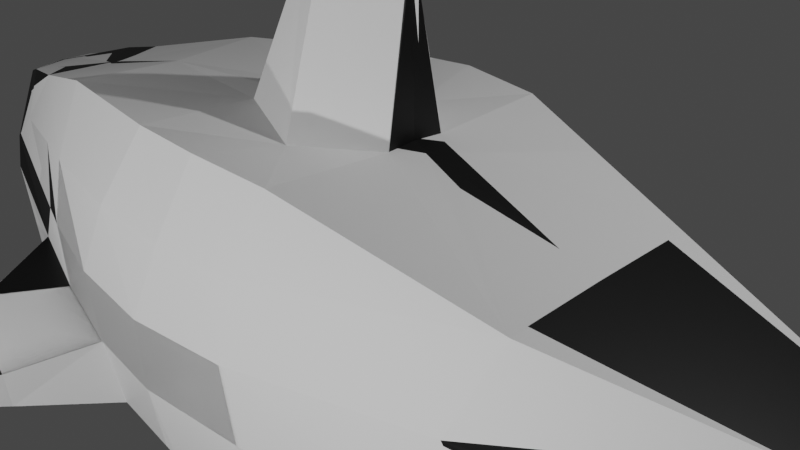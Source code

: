 # Source: Practica03-PersonajeLowPoly_Orca_.blend  (saved by Blender 3.6.11; exported with 4.5.12 LTS)
import bpy
from mathutils import Matrix  # noqa: F401  (used for matrix-valued properties, if any)

bpy.ops.wm.read_factory_settings(use_empty=True)
scene = bpy.context.scene
scene.name = 'Scene'

# ---- collections
col_collection = bpy.data.collections.new('Collection'); scene.collection.children.link(col_collection)

# ---- materials (node trees are filled in below, after node groups)
mat_material_001 = bpy.data.materials.new('Material.001')
mat_material_001.use_transparent_shadow = False
mat_material_002 = bpy.data.materials.new('Material.002')
mat_material_002.use_transparent_shadow = False

# ---- material node trees
mat_material_001.use_nodes = True; mat_material_001.node_tree.nodes.clear()
_N = mat_material_001.node_tree.nodes; _L = mat_material_001.node_tree.links
n0 = _N.new('ShaderNodeBsdfPrincipled'); n0.name = 'BSDF Principista'; n0.location = (10, 300)
n0.distribution = 'GGX'
n0.subsurface_method = 'RANDOM_WALK_SKIN'
n0.inputs[0].default_value = (0.0, 0.0, 0.0, 1.0)
n0.inputs[3].default_value = 1.45
n0.inputs[27].default_value = (0.0, 0.0, 0.0, 1.0)
n0.inputs[28].default_value = 1.0
n1 = _N.new('ShaderNodeOutputMaterial'); n1.name = 'Material'; n1.location = (300, 300)
_L.new(n0.outputs[0], n1.inputs[0])
n1.is_active_output = True
mat_material_002.use_nodes = True; mat_material_002.node_tree.nodes.clear()
_N = mat_material_002.node_tree.nodes; _L = mat_material_002.node_tree.links
n0 = _N.new('ShaderNodeBsdfPrincipled'); n0.name = 'BSDF Principista'; n0.location = (10, 300)
n0.distribution = 'GGX'
n0.subsurface_method = 'RANDOM_WALK_SKIN'
n0.inputs[3].default_value = 1.45
n0.inputs[27].default_value = (0.0, 0.0, 0.0, 1.0)
n0.inputs[28].default_value = 1.0
n1 = _N.new('ShaderNodeOutputMaterial'); n1.name = 'Material'; n1.location = (300, 300)
_L.new(n0.outputs[0], n1.inputs[0])
n1.is_active_output = True

# ---- world
world_world = bpy.data.worlds.new('World'); scene.world = world_world
world_world.use_nodes = True; world_world.node_tree.nodes.clear()
_N = world_world.node_tree.nodes; _L = world_world.node_tree.links
n0 = _N.new('ShaderNodeOutputWorld'); n0.name = 'World Output'; n0.location = (300, 300)
n1 = _N.new('ShaderNodeBackground'); n1.name = 'Background'; n1.location = (10, 300)
n1.inputs[0].default_value = (0.05088, 0.05088, 0.05088, 1.0)
_L.new(n1.outputs[0], n0.inputs[0])
n0.is_active_output = True
world_world.color = (0.05088, 0.05088, 0.05088)
world_world.use_sun_shadow = False
world_world.sun_shadow_jitter_overblur = 0.0

# ---- cameras
cam_camera = bpy.data.cameras.new('Camera')
cam_camera.clip_end = 100.0
cam_camera.ortho_scale = 7.314

# ---- lights
light_light = bpy.data.lights.new('Light', 'POINT')
light_light.transmission_factor = 0.0
light_light.energy = 1000.0
light_light.shadow_soft_size = 0.1
light_light.shadow_maximum_resolution = 0.006
light_light.use_absolute_resolution = True
light_light_001 = bpy.data.lights.new('Light.001', 'POINT')
light_light_001.transmission_factor = 0.0
light_light_001.energy = 1000.0
light_light_001.shadow_soft_size = 0.1
light_light_001.shadow_maximum_resolution = 0.006
light_light_001.use_absolute_resolution = True
light_light_002 = bpy.data.lights.new('Light.002', 'POINT')
light_light_002.transmission_factor = 0.0
light_light_002.energy = 1000.0
light_light_002.shadow_soft_size = 0.1
light_light_002.shadow_maximum_resolution = 0.006
light_light_002.use_absolute_resolution = True

# ---- meshes
me_plano = bpy.data.meshes.new('Plano')
me_plano.from_pydata([(-0.8545, 0.3239, 0.9732), (0.9438, 0.1267, 0.2577), (-0.8428, 0.5314, -0.7555), (1.147, 1.313, -0.5105), (-0.8814, 0.4352, 0.04083), (1.0, 0.4818, 1.125e-05), (-0.7001, 0.4835, 1.273), (-0.2134, 0.9488, 1.871), (0.05726, 0.9608, 1.871), (0.3584, 0.695, 1.245), (0.6756, 0.2681, 0.8099), (0.6756, 0.3371, -1.191), (0.319, 0.718, -1.613), (0.01789, 0.9946, -1.912), (-0.2975, 1.055, -1.722), (-0.6237, 0.7624, -1.409), (0.6667, 0.2681, 0.0), (0.3333, 0.7539, 0.0), (-2.98e-08, 1.151, 0.0), (-0.3333, 1.151, 0.0), (-0.6667, 0.7274, 0.0), (-0.5057, 0.677, 1.654), (-0.4606, 0.9351, -1.565), (-0.5, 0.9621, 0.0), (0.8357, 0.1657, 0.4677), (0.8315, 0.4744, -0.8507), (0.8342, 0.3565, 0.09424), (-0.7412, 0.6469, -1.177), (-0.833, 0.5009, 0.0), (-0.8005, 0.3793, 1.123), (-0.8687, 0.3529, 0.541), (0.9717, 0.3041, 0.1204), (-0.6747, 0.6508, 0.6363), (-0.2734, 1.111, 0.9357), (0.02863, 1.089, 0.9357), (0.3459, 0.7309, 0.6227), (0.6711, 0.2681, 0.405), (-0.4915, 0.8973, 0.8268), (0.8352, 0.2165, 0.2801), (-0.8082, 0.4584, 0.5615), (1.153, 1.313, -0.2553), (-0.8746, 0.4856, -0.4118), (-0.6452, 0.7695, -0.7044), (-0.3154, 1.133, -0.8609), (0.008947, 1.104, -0.9561), (0.3262, 0.7489, -0.8064), (0.6711, 0.2681, -0.5955), (-0.4803, 0.9718, -0.7826), (0.8323, 0.4583, -0.4112), (-0.7873, 0.5985, -0.5887), (-0.07423, 1.005, 1.923), (-0.1595, 1.072, -1.871), (-0.1667, 1.228, 0.0), (-0.1224, 1.146, 0.9357), (-0.1711, 1.187, -0.9085), (-0.8783, 0.0, 0.9732), (0.9439, 0.0, 0.2347), (-0.8479, 0.0, -0.7555), (0.9875, 0.0, -0.5105), (-1.012, 0.0, 0.04083), (1.0, 0.0, -1.77e-08), (-0.6774, 0.0, 1.273), (-0.2095, 0.0, 1.84), (0.06159, 0.0, 1.837), (0.3584, 0.0, 1.245), (0.6756, 0.0, 0.8099), (0.6756, 0.0, -1.191), (0.319, 0.0, -1.613), (0.06192, 0.0, -1.912), (-0.2975, 0.0, -1.722), (-0.6237, 0.0, -1.409), (-0.483, 0.0, 1.654), (-0.4606, 0.0, -1.565), (0.8259, 0.0, 0.4466), (0.8315, 0.0, -0.8507), (-0.7412, 0.0, -1.177), (-0.7807, 0.0, 1.123), (-0.9463, 0.0, 0.541), (0.9734, 0.0, 0.1046), (0.9937, 0.0, -0.2553), (-0.9392, 0.0, -0.4118), (0.05509, 0.0, 3.552), (-0.1595, 0.0, -1.871), (0.9999, 0.1917, 0.0009293), (0.9706, 0.1241, 0.1298), (-0.4968, 0.4636, 1.654), (-0.6913, 0.2723, 1.273), (-0.1595, 0.7304, -1.871), (0.01789, 0.6546, -1.912), (-0.4606, 0.5963, -1.565), (-0.2975, 0.7135, -1.722), (-0.9353, 0.1862, 0.541), (-0.9796, 0.2021, 0.04083), (-0.7922, 0.1756, 1.123), (0.9395, 0.06523, 0.2811), (-0.2074, 0.2141, 1.824), (0.06371, 0.1946, 1.82), (-0.05506, 0.4748, 1.771), (0.3584, 0.361, 1.245), (0.831, 0.04541, 0.4222), (0.6756, 0.01104, 0.8099), (0.8315, 0.1702, -0.8507), (1.147, 0.9852, -0.5105), (0.6756, 0.06318, -1.191), (1.153, 0.9852, -0.2553), (0.319, 0.3835, -1.613), (-0.9308, 0.2042, -0.4118), (-0.8479, 0.2321, -0.7555), (-0.8739, 0.1439, 0.9732), (-0.7412, 0.3141, -1.177), (-0.6237, 0.4269, -1.409), (-0.2074, 0.2141, 1.824), (0.06371, 0.1946, 1.82), (-0.05506, 0.4748, 1.771), (0.05169, 0.0, 5.198), (0.06545, 0.0, 5.13), (0.03755, 0.0, 5.13), (0.03755, 0.001331, 5.13), (0.06545, 0.0, 5.13), (0.05169, 0.008016, 5.198), (-0.1226, 0.06191, 3.552), (0.05509, 0.0245, 3.552), (-0.04514, 0.2307, 3.62), (-0.1226, 0.0, 3.552), (-0.4308, 2.125, -1.167), (-0.4597, 2.104, -1.139), (-0.4635, 2.107, -1.014), (-0.405, 2.152, -1.042), (-0.4018, 2.145, -1.194), (-0.4343, 2.13, -1.028), (-0.4664, 1.595, -0.9967), (-0.3704, 1.685, -1.042), (-0.4574, 1.574, -1.425), (-0.5499, 1.481, -1.361), (-0.5624, 1.491, -0.9511), (-0.3713, 1.644, -1.503), (0.8357, 0.1657, 0.4677)], [], [(48, 25, 3, 40), (38, 26, 5, 31), (39, 28, 20, 32), (37, 23, 19, 33), (53, 52, 18, 34), (34, 18, 17, 35), (35, 17, 16, 36), (49, 27, 15, 42), (133, 132, 124, 125), (54, 51, 13, 44), (44, 13, 12, 45), (45, 12, 11, 46), (131, 130, 129, 127), (32, 20, 23, 37), (36, 16, 26, 38), (46, 11, 25, 48), (41, 2, 27, 49), (30, 4, 28, 39), (0, 30, 39, 29), (10, 36, 38, 24), (6, 32, 37, 21), (9, 35, 36, 10), (8, 34, 35, 9), (50, 53, 34, 8), (21, 37, 33, 7), (29, 39, 32, 6), (24, 38, 31, 1), (4, 41, 49, 28), (16, 46, 48, 26), (20, 42, 47, 23), (17, 45, 46, 16), (18, 44, 45, 17), (52, 54, 44, 18), (23, 47, 43, 19), (28, 49, 42, 20), (26, 48, 40, 5), (19, 43, 54, 52), (7, 33, 53, 50), (43, 14, 51, 54), (33, 19, 52, 53), (84, 83, 60, 78), (86, 85, 71, 61), (88, 87, 82, 68), (90, 89, 72, 69), (92, 91, 77, 59), (93, 86, 61, 76), (94, 84, 78, 56), (85, 95, 62, 71), (120, 122, 119, 117), (96, 98, 64, 63), (100, 99, 73, 65), (98, 100, 65, 64), (102, 101, 74, 58), (101, 103, 66, 74), (83, 104, 79, 60), (103, 105, 67, 66), (107, 106, 80, 57), (91, 108, 55, 77), (105, 88, 68, 67), (99, 94, 56, 73), (87, 90, 69, 82), (110, 109, 75, 70), (104, 102, 58, 79), (89, 110, 70, 72), (109, 107, 57, 75), (108, 93, 76, 55), (106, 92, 59, 80), (122, 121, 118, 119), (7, 50, 97, 95), (41, 4, 92, 106), (0, 29, 93, 108), (27, 2, 107, 109), (22, 15, 110, 89), (40, 3, 102, 104), (15, 27, 109, 110), (51, 14, 90, 87), (24, 1, 94, 99), (12, 13, 88, 105), (30, 0, 108, 91), (2, 41, 106, 107), (11, 12, 105, 103), (5, 40, 104, 83), (25, 11, 103, 101), (3, 25, 101, 102), (9, 10, 100, 98), (10, 24, 99, 100), (8, 9, 98, 96), (50, 8, 96, 97), (21, 7, 95, 85), (1, 31, 84, 94), (29, 6, 86, 93), (4, 30, 91, 92), (14, 22, 89, 90), (13, 51, 87, 88), (6, 21, 85, 86), (31, 5, 83, 84), (97, 96, 112, 113), (95, 97, 113, 111), (119, 118, 115, 114), (117, 119, 114, 116), (123, 120, 117, 116), (121, 81, 115, 118), (96, 63, 81, 121), (62, 95, 120, 123), (97, 96, 121, 122), (95, 97, 122, 120), (129, 124, 128, 127), (126, 125, 124, 129), (134, 133, 125, 126), (130, 134, 126, 129), (135, 131, 127, 128), (132, 135, 128, 124), (22, 14, 135, 132), (14, 43, 131, 135), (47, 42, 134, 130), (42, 15, 133, 134), (43, 47, 130, 131), (15, 22, 132, 133)])
_uv = me_plano.uv_layers.new(name='MapaUV')
_uv.uv.foreach_set('vector', [0.9167, 0.75, 0.9167, 1.0, 1.0, 1.0, 1.0, 0.75, 0.9167, 0.25, 0.9167, 0.5, 1.0, 0.5, 1.0, 0.25, 0.08333, 0.25, 0.08333, 0.5, 0.1667, 0.5, 0.1667, 0.25, 0.25, 0.25, 0.25, 0.5, 0.3333, 0.5, 0.3333, 0.25, 0.4167, 0.25, 0.4167, 0.5, 0.5, 0.5, 0.5, 0.25, 0.5, 0.25, 0.5, 0.5, 0.6667, 0.5, 0.6667, 0.25, 0.6667, 0.25, 0.6667, 0.5, 0.8333, 0.5, 0.8333, 0.25, 0.08333, 0.75, 0.08333, 1.0, 0.1667, 1.0, 0.1667, 0.75, 0.1667, 1.0, 0.25, 1.0, 0.25, 1.0, 0.1667, 1.0, 0.4167, 0.75, 0.4167, 1.0, 0.5, 1.0, 0.5, 0.75, 0.5, 0.75, 0.5, 1.0, 0.6667, 1.0, 0.6667, 0.75, 0.6667, 0.75, 0.6667, 1.0, 0.8333, 1.0, 0.8333, 0.75, 0.3333, 0.75, 0.25, 0.75, 0.25, 0.75, 0.3333, 0.75, 0.1667, 0.25, 0.1667, 0.5, 0.25, 0.5, 0.25, 0.25, 0.8333, 0.25, 0.8333, 0.5, 0.9167, 0.5, 0.9167, 0.25, 0.8333, 0.75, 0.8333, 1.0, 0.9167, 1.0, 0.9167, 0.75, 0.0, 0.75, 0.0, 1.0, 0.08333, 1.0, 0.08333, 0.75, 0.0, 0.25, 0.0, 0.5, 0.08333, 0.5, 0.08333, 0.25, 0.0, 0.0, 0.0, 0.25, 0.08333, 0.25, 0.08333, 0.0, 0.8333, 0.0, 0.8333, 0.25, 0.9167, 0.25, 0.9167, 0.0, 0.1667, 0.0, 0.1667, 0.25, 0.25, 0.25, 0.25, 0.0, 0.6667, 0.0, 0.6667, 0.25, 0.8333, 0.25, 0.8333, 0.0, 0.5, 0.0, 0.5, 0.25, 0.6667, 0.25, 0.6667, 0.0, 0.4167, 0.0, 0.4167, 0.25, 0.5, 0.25, 0.5, 0.0, 0.25, 0.0, 0.25, 0.25, 0.3333, 0.25, 0.3333, 0.0, 0.08333, 0.0, 0.08333, 0.25, 0.1667, 0.25, 0.1667, 0.0, 0.9167, 0.0, 0.9167, 0.25, 1.0, 0.25, 1.0, 0.0, 0.0, 0.5, 0.0, 0.75, 0.08333, 0.75, 0.08333, 0.5, 0.8333, 0.5, 0.8333, 0.75, 0.9167, 0.75, 0.9167, 0.5, 0.1667, 0.5, 0.1667, 0.75, 0.25, 0.75, 0.25, 0.5, 0.6667, 0.5, 0.6667, 0.75, 0.8333, 0.75, 0.8333, 0.5, 0.5, 0.5, 0.5, 0.75, 0.6667, 0.75, 0.6667, 0.5, 0.4167, 0.5, 0.4167, 0.75, 0.5, 0.75, 0.5, 0.5, 0.25, 0.5, 0.25, 0.75, 0.3333, 0.75, 0.3333, 0.5, 0.08333, 0.5, 0.08333, 0.75, 0.1667, 0.75, 0.1667, 0.5, 0.9167, 0.5, 0.9167, 0.75, 1.0, 0.75, 1.0, 0.5, 0.3333, 0.5, 0.3333, 0.75, 0.4167, 0.75, 0.4167, 0.5, 0.3333, 0.0, 0.3333, 0.25, 0.4167, 0.25, 0.4167, 0.0, 0.3333, 0.75, 0.3333, 1.0, 0.4167, 1.0, 0.4167, 0.75, 0.3333, 0.25, 0.3333, 0.5, 0.4167, 0.5, 0.4167, 0.25, 1.0, 0.25, 1.0, 0.5, 1.0, 0.5, 1.0, 0.25, 0.1667, 0.0, 0.25, 0.0, 0.25, 0.0, 0.1667, 0.0, 0.5, 1.0, 0.4167, 1.0, 0.4167, 1.0, 0.5, 1.0, 0.3333, 1.0, 0.25, 1.0, 0.25, 1.0, 0.3333, 1.0, 0.0, 0.5, 0.0, 0.25, 0.0, 0.25, 0.0, 0.5, 0.08333, 0.0, 0.1667, 0.0, 0.1667, 0.0, 0.08333, 0.0, 1.0, 0.0, 1.0, 0.25, 1.0, 0.25, 1.0, 0.0, 0.25, 0.0, 0.3333, 0.0, 0.3333, 0.0, 0.25, 0.0, 0.3333, 0.0, 0.4167, 0.0, 0.4167, 0.0, 0.3333, 0.0, 0.5, 0.0, 0.6667, 0.0, 0.6667, 0.0, 0.5, 0.0, 0.8333, 0.0, 0.9167, 0.0, 0.9167, 0.0, 0.8333, 0.0, 0.6667, 0.0, 0.8333, 0.0, 0.8333, 0.0, 0.6667, 0.0, 1.0, 1.0, 0.9167, 1.0, 0.9167, 1.0, 1.0, 1.0, 0.9167, 1.0, 0.8333, 1.0, 0.8333, 1.0, 0.9167, 1.0, 1.0, 0.5, 1.0, 0.75, 1.0, 0.75, 1.0, 0.5, 0.8333, 1.0, 0.6667, 1.0, 0.6667, 1.0, 0.8333, 1.0, 0.0, 1.0, 0.0, 0.75, 0.0, 0.75, 0.0, 1.0, 0.0, 0.25, 0.0, 0.0, 0.0, 0.0, 0.0, 0.25, 0.6667, 1.0, 0.5, 1.0, 0.5, 1.0, 0.6667, 1.0, 0.9167, 0.0, 1.0, 0.0, 1.0, 0.0, 0.9167, 0.0, 0.4167, 1.0, 0.3333, 1.0, 0.3333, 1.0, 0.4167, 1.0, 0.1667, 1.0, 0.08333, 1.0, 0.08333, 1.0, 0.1667, 1.0, 1.0, 0.75, 1.0, 1.0, 1.0, 1.0, 1.0, 0.75, 0.25, 1.0, 0.1667, 1.0, 0.1667, 1.0, 0.25, 1.0, 0.08333, 1.0, 0.0, 1.0, 0.0, 1.0, 0.08333, 1.0, 0.0, 0.0, 0.08333, 0.0, 0.08333, 0.0, 0.0, 0.0, 0.0, 0.75, 0.0, 0.5, 0.0, 0.5, 0.0, 0.75, 0.4167, 0.0, 0.5, 0.0, 0.5, 0.0, 0.4167, 0.0, 0.3333, 0.0, 0.4167, 0.0, 0.4167, 0.0, 0.3333, 0.0, 0.0, 0.75, 0.0, 0.5, 0.0, 0.5, 0.0, 0.75, 0.0, 0.0, 0.08333, 0.0, 0.08333, 0.0, 0.0, 0.0, 0.08333, 1.0, 0.0, 1.0, 0.0, 1.0, 0.08333, 1.0, 0.25, 1.0, 0.1667, 1.0, 0.1667, 1.0, 0.25, 1.0, 1.0, 0.75, 1.0, 1.0, 1.0, 1.0, 1.0, 0.75, 0.1667, 1.0, 0.08333, 1.0, 0.08333, 1.0, 0.1667, 1.0, 0.4167, 1.0, 0.3333, 1.0, 0.3333, 1.0, 0.4167, 1.0, 0.9167, 0.0, 1.0, 0.0, 1.0, 0.0, 0.9167, 0.0, 0.6667, 1.0, 0.5, 1.0, 0.5, 1.0, 0.6667, 1.0, 0.0, 0.25, 0.0, 0.0, 0.0, 0.0, 0.0, 0.25, 0.0, 1.0, 0.0, 0.75, 0.0, 0.75, 0.0, 1.0, 0.8333, 1.0, 0.6667, 1.0, 0.6667, 1.0, 0.8333, 1.0, 1.0, 0.5, 1.0, 0.75, 1.0, 0.75, 1.0, 0.5, 0.9167, 1.0, 0.8333, 1.0, 0.8333, 1.0, 0.9167, 1.0, 1.0, 1.0, 0.9167, 1.0, 0.9167, 1.0, 1.0, 1.0, 0.6667, 0.0, 0.8333, 0.0, 0.8333, 0.0, 0.6667, 0.0, 0.8333, 0.0, 0.9167, 0.0, 0.9167, 0.0, 0.8333, 0.0, 0.5, 0.0, 0.6667, 0.0, 0.6667, 0.0, 0.5, 0.0, 0.4167, 0.0, 0.5, 0.0, 0.5, 0.0, 0.4167, 0.0, 0.25, 0.0, 0.3333, 0.0, 0.3333, 0.0, 0.25, 0.0, 1.0, 0.0, 1.0, 0.25, 1.0, 0.25, 1.0, 0.0, 0.08333, 0.0, 0.1667, 0.0, 0.1667, 0.0, 0.08333, 0.0, 0.0, 0.5, 0.0, 0.25, 0.0, 0.25, 0.0, 0.5, 0.3333, 1.0, 0.25, 1.0, 0.25, 1.0, 0.3333, 1.0, 0.5, 1.0, 0.4167, 1.0, 0.4167, 1.0, 0.5, 1.0, 0.1667, 0.0, 0.25, 0.0, 0.25, 0.0, 0.1667, 0.0, 1.0, 0.25, 1.0, 0.5, 1.0, 0.5, 1.0, 0.25, 0.4167, 0.0, 0.5, 0.0, 0.5, 0.0, 0.4167, 0.0, 0.3333, 0.0, 0.4167, 0.0, 0.4167, 0.0, 0.3333, 0.0, 0.4167, 0.0, 0.5, 0.0, 0.5, 0.0, 0.4167, 0.0, 0.3333, 0.0, 0.4167, 0.0, 0.4167, 0.0, 0.3333, 0.0, 0.3333, 0.0, 0.3333, 0.0, 0.3333, 0.0, 0.3333, 0.0, 0.5, 0.0, 0.5, 0.0, 0.5, 0.0, 0.5, 0.0, 0.5, 0.0, 0.5, 0.0, 0.5, 0.0, 0.5, 0.0, 0.3333, 0.0, 0.3333, 0.0, 0.3333, 0.0, 0.3333, 0.0, 0.4167, 0.0, 0.5, 0.0, 0.5, 0.0, 0.4167, 0.0, 0.3333, 0.0, 0.4167, 0.0, 0.4167, 0.0, 0.3333, 0.0, 0.25, 0.75, 0.25, 1.0, 0.3333, 1.0, 0.3333, 0.75, 0.1667, 0.75, 0.1667, 1.0, 0.25, 1.0, 0.25, 0.75, 0.1667, 0.75, 0.1667, 1.0, 0.1667, 1.0, 0.1667, 0.75, 0.25, 0.75, 0.1667, 0.75, 0.1667, 0.75, 0.25, 0.75, 0.3333, 1.0, 0.3333, 0.75, 0.3333, 0.75, 0.3333, 1.0, 0.25, 1.0, 0.3333, 1.0, 0.3333, 1.0, 0.25, 1.0, 0.25, 1.0, 0.3333, 1.0, 0.3333, 1.0, 0.25, 1.0, 0.3333, 1.0, 0.3333, 0.75, 0.3333, 0.75, 0.3333, 1.0, 0.25, 0.75, 0.1667, 0.75, 0.1667, 0.75, 0.25, 0.75, 0.1667, 0.75, 0.1667, 1.0, 0.1667, 1.0, 0.1667, 0.75, 0.3333, 0.75, 0.25, 0.75, 0.25, 0.75, 0.3333, 0.75, 0.1667, 1.0, 0.25, 1.0, 0.25, 1.0, 0.1667, 1.0])
me_plano.update()
me_plano_001 = bpy.data.meshes.new('Plano.001')
me_plano_001.from_pydata([(1.147, 1.313, -0.5105), (1.0, 0.4818, 1.125e-05), (-0.7001, 0.4835, 1.273), (-0.2134, 0.6014, 1.587), (0.05726, 0.6134, 1.587), (0.3584, 0.5629, 1.245), (0.6756, 0.2681, 0.8099), (0.6756, 0.3371, -1.191), (-0.3037, 1.051, -1.711), (-0.6237, 0.7624, -1.409), (0.6667, 0.2681, 0.0), (-2.98e-08, 1.151, 0.0), (-0.3333, 1.151, 0.0), (-0.6667, 0.7274, 0.0), (-0.5068, 0.6775, 1.509), (-0.5, 0.9621, 0.0), (0.8357, 0.1657, 0.4677), (0.8315, 0.4744, -0.8507), (0.8342, 0.3565, 0.09424), (-0.7393, 0.6494, -1.18), (-0.8834, 0.438, 0.01098), (-0.8408, 0.3304, 1.013), (0.9717, 0.3041, 0.1204), (-0.7999, 0.4826, 0.4936), (-0.2734, 1.101, 0.9357), (0.02863, 1.06, 0.9357), (0.3046, 0.7918, 0.05953), (0.6711, 0.2681, 0.405), (-0.4915, 0.8973, 0.8268), (0.8352, 0.2165, 0.2801), (1.153, 1.313, -0.2553), (-0.8746, 0.4856, -0.4118), (-0.6461, 0.7675, -0.7033), (-0.3154, 1.133, -0.8609), (0.008947, 1.104, -0.9561), (0.3941, 0.6434, -1.527), (0.6711, 0.2681, -0.5955), (-0.4803, 0.9718, -0.7826), (0.8323, 0.4583, -0.4112), (-0.07423, 0.6577, 1.638), (-0.1594, 1.072, -1.871), (-0.1667, 1.228, 0.0), (-0.1224, 1.136, 0.9357), (-0.1711, 1.187, -0.9085), (0.9443, 0.0, 0.2441), (-0.9441, 0.0, -0.3859), (0.9875, 0.0, -0.5105), (-1.012, 0.0, 0.04083), (1.0, 0.0, -1.77e-08), (-0.2095, 0.0, 1.84), (0.06159, 0.0, 1.837), (0.6735, 0.0, 0.8127), (0.05938, 0.0, -1.915), (-0.6237, 0.0, -1.409), (-0.483, 0.0, 1.654), (0.6756, 0.0, -1.191), (-0.7412, 0.0, -1.177), (-0.6996, 0.0, 1.244), (-0.8864, 0.0, 0.9439), (0.9937, 0.0, -0.2553), (0.05672, 0.0, 3.74), (-0.1492, 0.0, -1.87), (0.9999, 0.1917, 0.0009293), (0.9513, 0.1789, 0.2207), (0.01327, 0.9971, -1.911), (-0.9967, 0.1494, 0.08431), (-0.7977, 0.3827, 1.128), (-0.2074, 0.2069, 1.813), (0.06371, 0.1889, 1.818), (-0.05506, 0.4339, 1.655), (0.3596, 0.0, 1.244), (0.845, 0.0, 0.3967), (0.8315, 0.1702, -0.8507), (1.147, 0.9852, -0.5105), (1.153, 0.9852, -0.2553), (-0.9209, 0.2223, -0.4493), (-0.2074, 0.2069, 1.813), (0.06371, 0.1889, 1.818), (-0.05506, 0.4339, 1.655), (0.05036, 0.0, 5.202), (0.06497, 0.0, 5.131), (-0.1226, 0.06191, 3.552), (-0.04514, 0.2307, 3.62), (-0.1226, 0.0, 3.552), (-0.4597, 2.104, -1.139), (-0.4635, 2.107, -1.014), (-0.4051, 2.153, -1.041), (-0.4023, 2.145, -1.194), (-0.3704, 1.685, -1.042), (-0.5499, 1.481, -1.361), (-0.5616, 1.495, -0.9515), (-0.3714, 1.655, -1.495), (0.8357, 0.1657, 0.4677), (-0.5612, 0.876, 0.0), (-0.5777, 0.6063, 1.422), (-0.6047, 0.7451, 0.7045), (-0.5411, 0.8968, -0.7535)], [], [(11, 26, 25), (35, 7, 36), (19, 32, 31), (20, 23, 21), (21, 23, 66), (66, 23, 2), (32, 13, 20), (82, 79, 81), (68, 70, 50), (72, 46, 73), (0, 30, 38, 17), (21, 66, 58), (19, 53, 9), (31, 75, 19), (7, 35, 55), (21, 65, 20), (2, 94, 14, 57), (22, 62, 63), (69, 77, 78), (67, 78, 76), (50, 60, 68), (90, 85, 86), (22, 29, 18, 1), (12, 24, 28, 15), (23, 20, 13), (11, 25, 42, 41), (84, 89, 91, 87), (26, 10, 27), (19, 9, 32), (34, 43, 40, 64), (93, 95, 23, 13), (34, 64, 35), (88, 90, 86), (29, 27, 10, 18), (17, 38, 36, 7), (16, 6, 27, 29), (95, 94, 2, 23), (6, 5, 26, 27), (5, 4, 25, 26), (4, 39, 42, 25), (24, 3, 14, 28), (63, 16, 29, 22), (38, 18, 10, 36), (31, 32, 20), (93, 13, 32, 96), (36, 10, 26, 35), (35, 26, 11, 34), (11, 41, 43, 34), (12, 15, 37, 33), (1, 18, 38, 30), (41, 12, 33, 43), (42, 39, 3, 24), (43, 33, 8, 40), (41, 42, 24, 12), (48, 44, 63, 62), (61, 52, 64, 40), (57, 14, 54), (54, 14, 67, 49), (65, 58, 47), (59, 48, 62, 74), (72, 55, 46), (59, 74, 73, 46), (55, 35, 52), (35, 64, 52), (19, 56, 53), (56, 19, 75, 45), (45, 75, 65, 47), (58, 66, 57), (80, 79, 82, 60), (69, 67, 3, 39), (75, 31, 20, 65), (61, 8, 9, 53), (73, 74, 30, 0), (44, 71, 16, 63), (8, 61, 40), (74, 62, 1, 30), (21, 58, 65), (72, 17, 7, 55), (73, 0, 17, 72), (70, 5, 6, 51), (51, 6, 16, 71), (68, 4, 5, 70), (69, 39, 4, 68), (81, 83, 49, 67), (3, 67, 14), (66, 2, 57), (22, 1, 62), (69, 68, 77), (67, 69, 78), (83, 81, 79), (82, 69, 68, 60), (81, 67, 69, 82), (86, 85, 84, 87), (84, 85, 90, 89), (87, 91, 88, 86), (91, 8, 33, 88), (90, 32, 9, 89), (37, 96, 32, 90), (90, 88, 33, 37), (89, 9, 8, 91), (15, 93, 96, 37), (28, 14, 94, 95), (15, 28, 95, 93)])
me_plano_001.polygons.foreach_set('material_index', [0, 1, 1, 0, 0, 0, 0, 0, 0, 0, 0, 0, 1, 1, 1, 0, 0, 0, 0, 0, 0, 0, 0, 0, 0, 0, 0, 0, 1, 1, 1, 1, 0, 0, 1, 0, 0, 0, 0, 0, 0, 0, 0, 0, 0, 0, 0, 0, 0, 0, 0, 0, 1, 0, 0, 1, 0, 0, 0, 0, 1, 0, 1, 1, 1, 1, 1, 0, 0, 0, 1, 1, 0, 0, 1, 0, 0, 1, 0, 0, 0, 0, 0, 0, 0, 0, 0, 0, 0, 0, 0, 0, 0, 0, 0, 0, 0, 0, 0, 0, 0, 0, 0])
_uv = me_plano_001.uv_layers.new(name='MapaUV')
_uv.uv.foreach_set('vector', [0.5, 0.5, 0.6667, 0.4769, 0.5, 0.25, 0.6667, 0.9862, 0.8333, 1.0, 0.8333, 0.75, 0.0821, 1.0, 0.1659, 0.75, 0.0, 0.75, 0.01309, 0.5, 0.08428, 0.25, 0.0, -0.02264, 0.0, -0.02264, 0.08428, 0.25, 0.08333, 0.0, 0.08333, 0.0, 0.08428, 0.25, 0.1667, 0.0, 0.1659, 0.75, 0.1667, 0.5, 0.01309, 0.5, 0.4167, 0.0, 0.4172, 0.0, 0.3333, 0.0, 0.5, 0.0, 0.6667, 0.0, 0.5, 0.0, 0.9167, 1.0, 1.0, 1.0, 1.0, 1.0, 1.0, 1.0, 1.0, 0.75, 0.9167, 0.75, 0.9167, 1.0, 0.0, -0.02264, 0.08333, 0.0, 0.0, 0.01201, 0.0821, 1.0, 0.1667, 1.0, 0.1667, 1.0, 0.0, 0.75, 0.0, 0.7783, 0.0821, 1.0, 0.8333, 1.0, 0.6667, 0.9862, 0.8333, 1.0, 0.0, -0.02264, 0.0, 0.4784, 0.01309, 0.5, 0.1667, 0.0, 0.2194, 0.0, 0.25, 0.0, 0.1567, 0.0, 1.0, 0.25, 1.0, 0.5, 1.0, 0.07017, 0.4167, 0.0, 0.5, 0.0, 0.4167, 0.0, 0.3333, 0.0, 0.4167, 0.0, 0.3333, 0.0, 0.5, 0.0, 0.5, 0.0, 0.5, 0.0, 0.1687, 0.75, 0.1667, 0.75, 0.3334, 0.75, 1.0, 0.25, 0.9167, 0.25, 0.9167, 0.5, 1.0, 0.5, 0.3333, 0.5, 0.3333, 0.25, 0.25, 0.25, 0.25, 0.5, 0.08428, 0.25, 0.01309, 0.5, 0.1667, 0.5, 0.5, 0.5, 0.5, 0.25, 0.4167, 0.25, 0.4167, 0.5, 0.1667, 1.0, 0.1667, 1.0, 0.3344, 1.0, 0.3322, 1.0, 0.6667, 0.4769, 0.8333, 0.5, 0.8333, 0.25, 0.0821, 1.0, 0.1667, 1.0, 0.1659, 0.75, 0.5, 0.75, 0.4167, 0.75, 0.4167, 1.0, 0.5, 1.0, 0.2194, 0.5, 0.1892, 0.25, 0.08428, 0.25, 0.1667, 0.5, 0.5, 0.75, 0.5, 1.0, 0.6667, 0.9862, 0.3333, 0.75, 0.1687, 0.75, 0.3334, 0.75, 0.9167, 0.25, 0.8333, 0.25, 0.8333, 0.5, 0.9167, 0.5, 0.9167, 1.0, 0.9167, 0.75, 0.8333, 0.75, 0.8333, 1.0, 0.9167, 0.0, 0.8333, 0.0, 0.8333, 0.25, 0.9167, 0.25, 0.1892, 0.25, 0.2194, 0.0, 0.1667, 0.0, 0.08428, 0.25, 0.8333, 0.0, 0.6667, 0.0, 0.6667, 0.4769, 0.8333, 0.25, 0.6667, 0.0, 0.5, 0.0, 0.5, 0.25, 0.6667, 0.4769, 0.5, 0.0, 0.4167, 0.0, 0.4167, 0.25, 0.5, 0.25, 0.3333, 0.25, 0.3333, 0.0, 0.25, 0.0, 0.25, 0.25, 1.0, 0.07017, 0.9167, 0.0, 0.9167, 0.25, 1.0, 0.25, 0.9167, 0.75, 0.9167, 0.5, 0.8333, 0.5, 0.8333, 0.75, 0.0, 0.75, 0.1659, 0.75, 0.01309, 0.5, 0.2194, 0.5, 0.1667, 0.5, 0.1659, 0.75, 0.2191, 0.75, 0.8333, 0.75, 0.8333, 0.5, 0.6667, 0.4769, 0.6667, 0.9862, 0.6667, 0.9862, 0.6667, 0.4769, 0.5, 0.5, 0.5, 0.75, 0.5, 0.5, 0.4167, 0.5, 0.4167, 0.75, 0.5, 0.75, 0.3333, 0.5, 0.25, 0.5, 0.25, 0.75, 0.3333, 0.75, 1.0, 0.5, 0.9167, 0.5, 0.9167, 0.75, 1.0, 0.75, 0.4167, 0.5, 0.3333, 0.5, 0.3333, 0.75, 0.4167, 0.75, 0.4167, 0.25, 0.4167, 0.0, 0.3333, 0.0, 0.3333, 0.25, 0.4167, 0.75, 0.3333, 0.75, 0.3293, 1.0, 0.4167, 1.0, 0.4167, 0.5, 0.4167, 0.25, 0.3333, 0.25, 0.3333, 0.5, 1.0, 0.5, 1.0, -0.00748, 1.0, 0.07017, 1.0, 0.5, 0.419, 1.0, 0.4985, 1.0, 0.5, 1.0, 0.4167, 1.0, 0.1567, 0.0, 0.25, 0.0, 0.25, 0.0, 0.25, 0.0, 0.25, 0.0, 0.3333, 0.0, 0.3333, 0.0, 0.0, 0.4784, 0.0, 0.01201, 0.0, 0.5, 1.0, 0.75, 1.0, 0.5, 1.0, 0.5, 1.0, 0.75, 0.9167, 1.0, 0.8333, 1.0, 1.0, 1.0, 1.0, 0.75, 1.0, 0.75, 1.0, 1.0, 1.0, 1.0, 0.8333, 1.0, 0.6667, 0.9862, 0.4985, 1.0, 0.6667, 0.9862, 0.5, 1.0, 0.4985, 1.0, 0.0821, 1.0, 0.08333, 1.0, 0.1667, 1.0, 0.08333, 1.0, 0.0821, 1.0, 0.0, 0.7783, 0.0, 0.7315, 0.0, 0.7315, 0.0, 0.7783, 0.0, 0.4784, 0.0, 0.5, 0.0, 0.01201, 0.08333, 0.0, 0.1567, 0.0, 0.5, 0.0, 0.4172, 0.0, 0.4167, 0.0, 0.5, 0.0, 0.4167, 0.0, 0.3333, 0.0, 0.3333, 0.0, 0.4167, 0.0, 0.0, 0.7783, 0.0, 0.75, 0.01309, 0.5, 0.0, 0.4784, 0.419, 1.0, 0.3293, 1.0, 0.1667, 1.0, 0.1667, 1.0, 1.0, 1.0, 1.0, 0.75, 1.0, 0.75, 1.0, 1.0, 1.0, -0.00748, 0.9167, 0.0, 0.9167, 0.0, 1.0, 0.07017, 0.3293, 1.0, 0.419, 1.0, 0.4167, 1.0, 1.0, 0.75, 1.0, 0.5, 1.0, 0.5, 1.0, 0.75, 0.0, -0.02264, 0.0, 0.01201, 0.0, 0.4784, 0.9167, 1.0, 0.9167, 1.0, 0.8333, 1.0, 0.8333, 1.0, 1.0, 1.0, 1.0, 1.0, 0.9167, 1.0, 0.9167, 1.0, 0.6667, 0.0, 0.6667, 0.0, 0.8333, 0.0, 0.8333, 0.0, 0.8333, 0.0, 0.8333, 0.0, 0.9167, 0.0, 0.9167, 0.0, 0.5, 0.0, 0.5, 0.0, 0.6667, 0.0, 0.6667, 0.0, 0.4167, 0.0, 0.4167, 0.0, 0.5, 0.0, 0.5, 0.0, 0.3333, 0.0, 0.3333, 0.0, 0.3333, 0.0, 0.3333, 0.0, 0.3333, 0.0, 0.3333, 0.0, 0.25, 0.0, 0.08333, 0.0, 0.1667, 0.0, 0.1567, 0.0, 1.0, 0.25, 1.0, 0.5, 1.0, 0.5, 0.4167, 0.0, 0.5, 0.0, 0.5, 0.0, 0.3333, 0.0, 0.4167, 0.0, 0.4167, 0.0, 0.3333, 0.0, 0.3333, 0.0, 0.4172, 0.0, 0.4167, 0.0, 0.4167, 0.0, 0.5, 0.0, 0.5, 0.0, 0.3333, 0.0, 0.3333, 0.0, 0.4167, 0.0, 0.4167, 0.0, 0.3334, 0.75, 0.1667, 0.75, 0.1667, 1.0, 0.3322, 1.0, 0.1667, 1.0, 0.1667, 0.75, 0.1687, 0.75, 0.1667, 1.0, 0.3322, 1.0, 0.3344, 1.0, 0.3333, 0.75, 0.3334, 0.75, 0.3344, 1.0, 0.3293, 1.0, 0.3333, 0.75, 0.3333, 0.75, 0.1687, 0.75, 0.1659, 0.75, 0.1667, 1.0, 0.1667, 1.0, 0.25, 0.75, 0.2191, 0.75, 0.1659, 0.75, 0.1687, 0.75, 0.1687, 0.75, 0.3333, 0.75, 0.3333, 0.75, 0.25, 0.75, 0.1667, 1.0, 0.1667, 1.0, 0.3293, 1.0, 0.3344, 1.0, 0.25, 0.5, 0.2194, 0.5, 0.2191, 0.75, 0.25, 0.75, 0.25, 0.25, 0.25, 0.0, 0.2194, 0.0, 0.1892, 0.25, 0.25, 0.5, 0.25, 0.25, 0.1892, 0.25, 0.2194, 0.5])
me_plano_001.materials.append(mat_material_001)
me_plano_001.materials.append(mat_material_002)
me_plano_001.update()

# ---- objects
ob_light = bpy.data.objects.new('Light', light_light)
ob_camera = bpy.data.objects.new('Camera', cam_camera)
ob_vac_o = bpy.data.objects.new('Vacío', None)
ob_plano = bpy.data.objects.new('Plano', me_plano)
ob_plano_001 = bpy.data.objects.new('Plano.001', me_plano_001)
ob_light_001 = bpy.data.objects.new('Light.001', light_light_001)
ob_light_002 = bpy.data.objects.new('Light.002', light_light_002)

# ---- transforms, parenting, visibility, modifiers, constraints
ob_light.location = (5.049, 1.698, 7.394)
ob_light.rotation_euler = (0.6503, 0.05522, 1.866)
ob_light.lock_rotations_4d = False
ob_light.empty_display_type = 'ARROWS'
ob_light.color = (0.0, 0.0, 0.0, 0.0)
ob_light.lineart.crease_threshold = 0.0
ob_camera.location = (7.359, -6.926, 4.958)
ob_camera.rotation_euler = (1.109, 0.0, 0.8149)
ob_camera.lock_rotations_4d = False
ob_camera.empty_display_type = 'ARROWS'
ob_camera.color = (0.0, 0.0, 0.0, 0.0)
ob_camera.display_type = 'WIRE'
ob_camera.lineart.crease_threshold = 0.0
ob_vac_o.location = (0.0, 0.0, 0.0)
ob_vac_o.rotation_euler = (1.571, -0.0, -0.0)
ob_vac_o.empty_display_type = 'IMAGE'
ob_vac_o.empty_display_size = 20.1
ob_vac_o.empty_image_offset = (-0.4992, -0.5015)
ob_plano.location = (-0.2548, 1.238e-07, -0.9211)
ob_plano.scale = (7.606, -1.844, 1.0)
_m = ob_plano.modifiers.new('Simetrizar', 'MIRROR')
_m.use_axis = (False, True, False)
_m.use_clip = True
_m = ob_plano.modifiers.new('Diezmar', 'DECIMATE')
_m.ratio = 0.6667
ob_plano_001.location = (-0.2548, 1.238e-07, -0.9211)
ob_plano_001.scale = (7.606, -1.844, 1.0)
_m = ob_plano_001.modifiers.new('Simetrizar', 'MIRROR')
_m.use_axis = (False, True, False)
_m.use_clip = True
ob_light_001.location = (3.815, -7.58, -0.3718)
ob_light_001.rotation_euler = (0.6503, 0.05522, 1.866)
ob_light_001.lock_rotations_4d = False
ob_light_001.empty_display_type = 'ARROWS'
ob_light_001.color = (0.0, 0.0, 0.0, 0.0)
ob_light_001.lineart.crease_threshold = 0.0
ob_light_002.location = (-4.147, -8.728, 2.718)
ob_light_002.rotation_euler = (0.6503, 0.05522, 1.866)
ob_light_002.lock_rotations_4d = False
ob_light_002.empty_display_type = 'ARROWS'
ob_light_002.color = (0.0, 0.0, 0.0, 0.0)
ob_light_002.lineart.crease_threshold = 0.0

# ---- collection membership
col_collection.objects.link(ob_light)
col_collection.objects.link(ob_camera)
col_collection.objects.link(ob_vac_o)
col_collection.objects.link(ob_plano)
col_collection.objects.link(ob_plano_001)
col_collection.objects.link(ob_light_001)
col_collection.objects.link(ob_light_002)

# ---- scene / render settings (as saved in the file)
scene.camera = ob_camera
scene.frame_start = 1; scene.frame_end = 250; scene.frame_set(0)
scene.render.engine = 'BLENDER_EEVEE_NEXT'
scene.cycles.sampling_pattern = 'TABULATED_SOBOL'
scene.view_settings.view_transform = 'Filmic'
bpy.context.view_layer.update()
